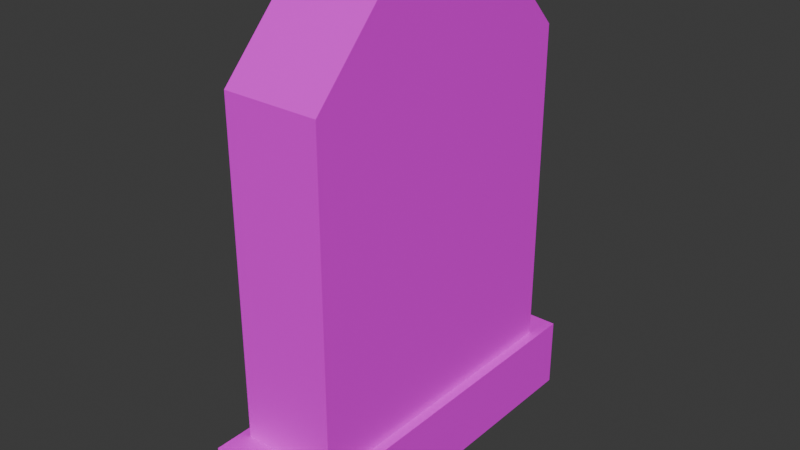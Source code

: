 # Source: grob4.blend  (saved by Blender 4.5.91; exported with 4.5.12 LTS)
import bpy
from mathutils import Matrix  # noqa: F401  (used for matrix-valued properties, if any)

bpy.ops.wm.read_factory_settings(use_empty=True)
scene = bpy.context.scene
scene.name = 'Scene'

# ---- collections
col_collection = bpy.data.collections.new('Collection'); scene.collection.children.link(col_collection)

# ---- images (referenced by path relative to the original .blend; pixels are not part of the script)
import os
ASSET_DIR = os.environ.get("B2B_ASSET_DIR", "")  # directory of the original .blend (textures are referenced by path, not embedded)
HERE = os.path.dirname(os.path.abspath(__file__))  # packed textures are extracted next to this script under _unpacked/

def load_image(name, relpath, width, height, colorspace="sRGB"):
    """Load a texture the original file referenced (path relative to the .blend, or extracted next to this script)."""
    p = next((c for c in (os.path.join(HERE, relpath), os.path.join(ASSET_DIR, relpath)) if relpath and os.path.exists(c)), "")
    if p:
        img = bpy.data.images.load(p, check_existing=True)
        img.name = name
    else:  # same state as the original file: an image datablock whose file is absent (Cycles renders it pink)
        img = bpy.data.images.new(name, width, height)
        img.source = "FILE"
        img.filepath = "//" + (relpath or name)
    img.colorspace_settings.name = colorspace
    return img
img_grave_zgoraj1_jpg = load_image('grave_zgoraj1.jpg', 'grave_zgoraj1.jpg', 1024, 1024, 'sRGB')

# ---- materials (node trees are filled in below, after node groups)
mat_material_001 = bpy.data.materials.new('Material.001')

# ---- material node trees
mat_material_001.use_nodes = True; mat_material_001.node_tree.nodes.clear()
_N = mat_material_001.node_tree.nodes; _L = mat_material_001.node_tree.links
n0 = _N.new('ShaderNodeBsdfPrincipled'); n0.name = 'Principled BSDF'; n0.location = (-200, 100)
n1 = _N.new('ShaderNodeOutputMaterial'); n1.name = 'Material Output'; n1.location = (200, 100)
n2 = _N.new('ShaderNodeTexImage'); n2.name = 'Image Texture'; n2.location = (-490, 80)
n2.image = img_grave_zgoraj1_jpg
_L.new(n0.outputs[0], n1.inputs[0])
_L.new(n2.outputs[0], n0.inputs[0])
n1.is_active_output = True

# ---- world
world_world = bpy.data.worlds.new('World'); scene.world = world_world
world_world.use_nodes = True; world_world.node_tree.nodes.clear()
_N = world_world.node_tree.nodes; _L = world_world.node_tree.links
n0 = _N.new('ShaderNodeOutputWorld'); n0.name = 'World Output'; n0.location = (200, 100)
n1 = _N.new('ShaderNodeBackground'); n1.name = 'Background'; n1.location = (-200, 100)
n1.inputs[0].default_value = (0.05088, 0.05088, 0.05088, 1.0)
_L.new(n1.outputs[0], n0.inputs[0])
n0.is_active_output = True
world_world.color = (0.05088, 0.05088, 0.05088)
world_world.sun_shadow_jitter_overblur = 0.0

# ---- meshes
me_cube_001 = bpy.data.meshes.new('Cube.001')
me_cube_001.from_pydata([(-1.0, -1.0, -1.0), (-0.8342, -0.8342, 1.0), (-1.0, 1.0, -1.0), (-0.8342, 0.8342, 1.0), (1.0, -1.0, -1.0), (0.8342, -0.8342, 1.0), (1.0, 1.0, -1.0), (0.8342, 0.8342, 1.0), (-1.0, -1.0, 1.0), (-1.0, 1.0, 1.0), (1.0, 1.0, 1.0), (1.0, -1.0, 1.0), (-0.8342, -0.8342, 10.21), (-0.8342, 0.8342, 10.21), (0.8342, 0.8342, 10.21), (0.8342, -0.8342, 10.21), (-1.0, 0.4951, -1.0), (-1.0, -0.004865, -1.0), (-1.0, -0.5049, -1.0), (-1.0, -0.5049, 1.0), (-1.0, -0.004865, 1.0), (-1.0, 0.4951, 1.0), (1.0, -0.5049, -1.0), (1.0, -0.004865, -1.0), (1.0, 0.4951, -1.0), (1.0, 0.4951, 1.0), (1.0, -0.004865, 1.0), (1.0, -0.5049, 1.0), (-0.8342, -0.4211, 1.0), (-0.8342, -0.004058, 1.0), (-0.8342, 0.413, 1.0), (0.8342, 0.413, 1.0), (0.8342, -0.004058, 1.0), (0.8342, -0.4211, 1.0), (-0.8342, -0.4159, 12.46), (-0.8342, 0.001184, 12.46), (-0.8342, 0.4183, 12.46), (0.8342, 0.4183, 12.46), (0.8342, 0.001184, 12.46), (0.8342, -0.4159, 12.46)], [], [(16, 21, 9, 2), (2, 9, 10, 6), (22, 27, 11, 4), (4, 11, 8, 0), (18, 22, 4, 0), (1, 5, 15, 12), (30, 3, 9, 21), (3, 7, 10, 9), (33, 5, 11, 27), (5, 1, 8, 11), (39, 34, 12, 15), (7, 3, 13, 14), (31, 7, 14, 37), (28, 1, 12, 34), (3, 30, 36, 13), (30, 29, 35, 36), (29, 28, 34, 35), (5, 33, 39, 15), (33, 32, 38, 39), (32, 31, 37, 38), (14, 13, 36, 37), (37, 36, 35, 38), (38, 35, 34, 39), (7, 31, 25, 10), (31, 32, 26, 25), (32, 33, 27, 26), (1, 28, 19, 8), (28, 29, 20, 19), (29, 30, 21, 20), (2, 6, 24, 16), (16, 24, 23, 17), (17, 23, 22, 18), (6, 10, 25, 24), (24, 25, 26, 23), (23, 26, 27, 22), (0, 8, 19, 18), (18, 19, 20, 17), (17, 20, 21, 16)])
_uv = me_cube_001.uv_layers.new(name='UVMap')
_uv.uv.foreach_set('vector', [0.4167, 0.1903, 0.4279, 0.2561, 0.321, 0.2572, 0.3098, 0.1914, 0.6265, 0.2657, 0.6259, 0.3688, 0.475, 0.3682, 0.4756, 0.2651, 0.3907, 0.1543, 0.3907, 0.2155, 0.2019, 0.2153, 0.2019, 0.1542, 0.5788, 0.2659, 0.5413, 0.348, 0.4212, 0.3106, 0.4587, 0.2285, 0.125, 0.6881, 0.375, 0.6881, 0.375, 0.75, 0.125, 0.75, 0.4733, 0.292, 0.5523, 0.292, 0.5523, 0.7285, 0.4733, 0.7285, 0.5431, 0.1919, 0.6067, 0.1904, 0.6324, 0.2069, 0.5561, 0.2088, 0.8543, 0.5207, 0.6457, 0.5207, 0.625, 0.5, 0.875, 0.5, 0.4316, 0.2334, 0.3692, 0.2337, 0.344, 0.2167, 0.4188, 0.2163, 0.5465, 0.2015, 0.4622, 0.3592, 0.4309, 0.3665, 0.5319, 0.1775, 0.4383, 0.7259, 0.4375, 0.7879, 0.3784, 0.7878, 0.3792, 0.7258, 0.5435, 0.7769, 0.4651, 0.7769, 0.4651, 0.3437, 0.5435, 0.3437, 0.607, 0.2239, 0.7348, 0.2253, 0.7287, 0.8574, 0.5896, 0.9551, 0.5915, 0.2353, 0.6702, 0.2353, 0.6702, 0.6569, 0.5905, 0.7357, 0.3521, 0.2353, 0.4324, 0.2353, 0.4314, 0.7357, 0.3521, 0.6569, 0.4324, 0.2353, 0.5119, 0.2353, 0.5109, 0.7357, 0.4314, 0.7357, 0.5119, 0.2353, 0.5915, 0.2353, 0.5905, 0.7357, 0.5109, 0.7357, 0.2276, 0.2196, 0.3911, 0.2221, 0.4006, 0.9559, 0.2147, 0.8281, 0.3911, 0.2221, 0.499, 0.2235, 0.5004, 0.9551, 0.4006, 0.9559, 0.499, 0.2235, 0.607, 0.2239, 0.5896, 0.9551, 0.5004, 0.9551, 0.618, 0.726, 0.6172, 0.788, 0.557, 0.788, 0.5577, 0.726, 0.5577, 0.726, 0.557, 0.788, 0.4972, 0.7879, 0.498, 0.7259, 0.498, 0.7259, 0.4972, 0.7879, 0.4375, 0.7879, 0.4383, 0.7259, 0.6214, 0.2325, 0.5577, 0.2328, 0.57, 0.2156, 0.6464, 0.2153, 0.5577, 0.2328, 0.4947, 0.2331, 0.4944, 0.216, 0.57, 0.2156, 0.4947, 0.2331, 0.4316, 0.2334, 0.4188, 0.2163, 0.4944, 0.216, 0.3546, 0.1966, 0.417, 0.1951, 0.405, 0.2125, 0.3302, 0.2144, 0.417, 0.1951, 0.48, 0.1935, 0.4805, 0.2106, 0.405, 0.2125, 0.48, 0.1935, 0.5431, 0.1919, 0.5561, 0.2088, 0.4805, 0.2106, 0.125, 0.5, 0.375, 0.5, 0.375, 0.5631, 0.125, 0.5631, 0.125, 0.5631, 0.375, 0.5631, 0.375, 0.6256, 0.125, 0.6256, 0.125, 0.6256, 0.375, 0.6256, 0.375, 0.6881, 0.125, 0.6881, 0.7833, 0.1549, 0.7818, 0.2161, 0.6068, 0.2159, 0.6068, 0.1547, 0.6068, 0.1547, 0.6068, 0.2159, 0.4983, 0.2157, 0.4983, 0.1545, 0.4983, 0.1545, 0.4983, 0.2157, 0.3907, 0.2155, 0.3907, 0.1543, 0.733, 0.187, 0.7332, 0.2547, 0.6395, 0.2539, 0.6283, 0.1881, 0.6283, 0.1881, 0.6395, 0.2539, 0.5337, 0.255, 0.5225, 0.1892, 0.5225, 0.1892, 0.5337, 0.255, 0.4279, 0.2561, 0.4167, 0.1903])
me_cube_001.materials.append(mat_material_001)
me_cube_001.update()

# ---- objects
ob_cube = bpy.data.objects.new('Cube', me_cube_001)

# ---- transforms, parenting, visibility, modifiers, constraints
ob_cube.location = (0.0, 0.0, 0.2615)
ob_cube.scale = (0.3976, 1.253, 0.2458)

# ---- collection membership
col_collection.objects.link(ob_cube)

# ---- scene / render settings (as saved in the file)
scene.frame_start = 1; scene.frame_end = 250; scene.frame_set(1)
scene.render.engine = 'BLENDER_EEVEE_NEXT'
bpy.context.view_layer.update()

# ---- added for rendering (the .blend has no active camera and no usable light): camera, sun
cam_auto = bpy.data.cameras.new('AutoCamera')
cam_auto.lens = 50.0
cam_auto.sensor_width = 36.0
cam_auto.clip_end = 1000.0
ob_auto_camera = bpy.data.objects.new('AutoCamera', cam_auto)
scene.collection.objects.link(ob_auto_camera)
ob_auto_camera.location = (3.90972, -4.69167, 4.79771)
ob_auto_camera.rotation_euler = (1.09748, -7.21219e-08, 0.694738)
scene.camera = ob_auto_camera
light_auto_sun = bpy.data.lights.new('AutoSun', 'SUN')
light_auto_sun.energy = 3.0
light_auto_sun.angle = 0.0523599
ob_auto_sun = bpy.data.objects.new('AutoSun', light_auto_sun)
scene.collection.objects.link(ob_auto_sun)
ob_auto_sun.rotation_euler = (0.872665, 0.174533, 0.523599)
bpy.context.view_layer.update()
